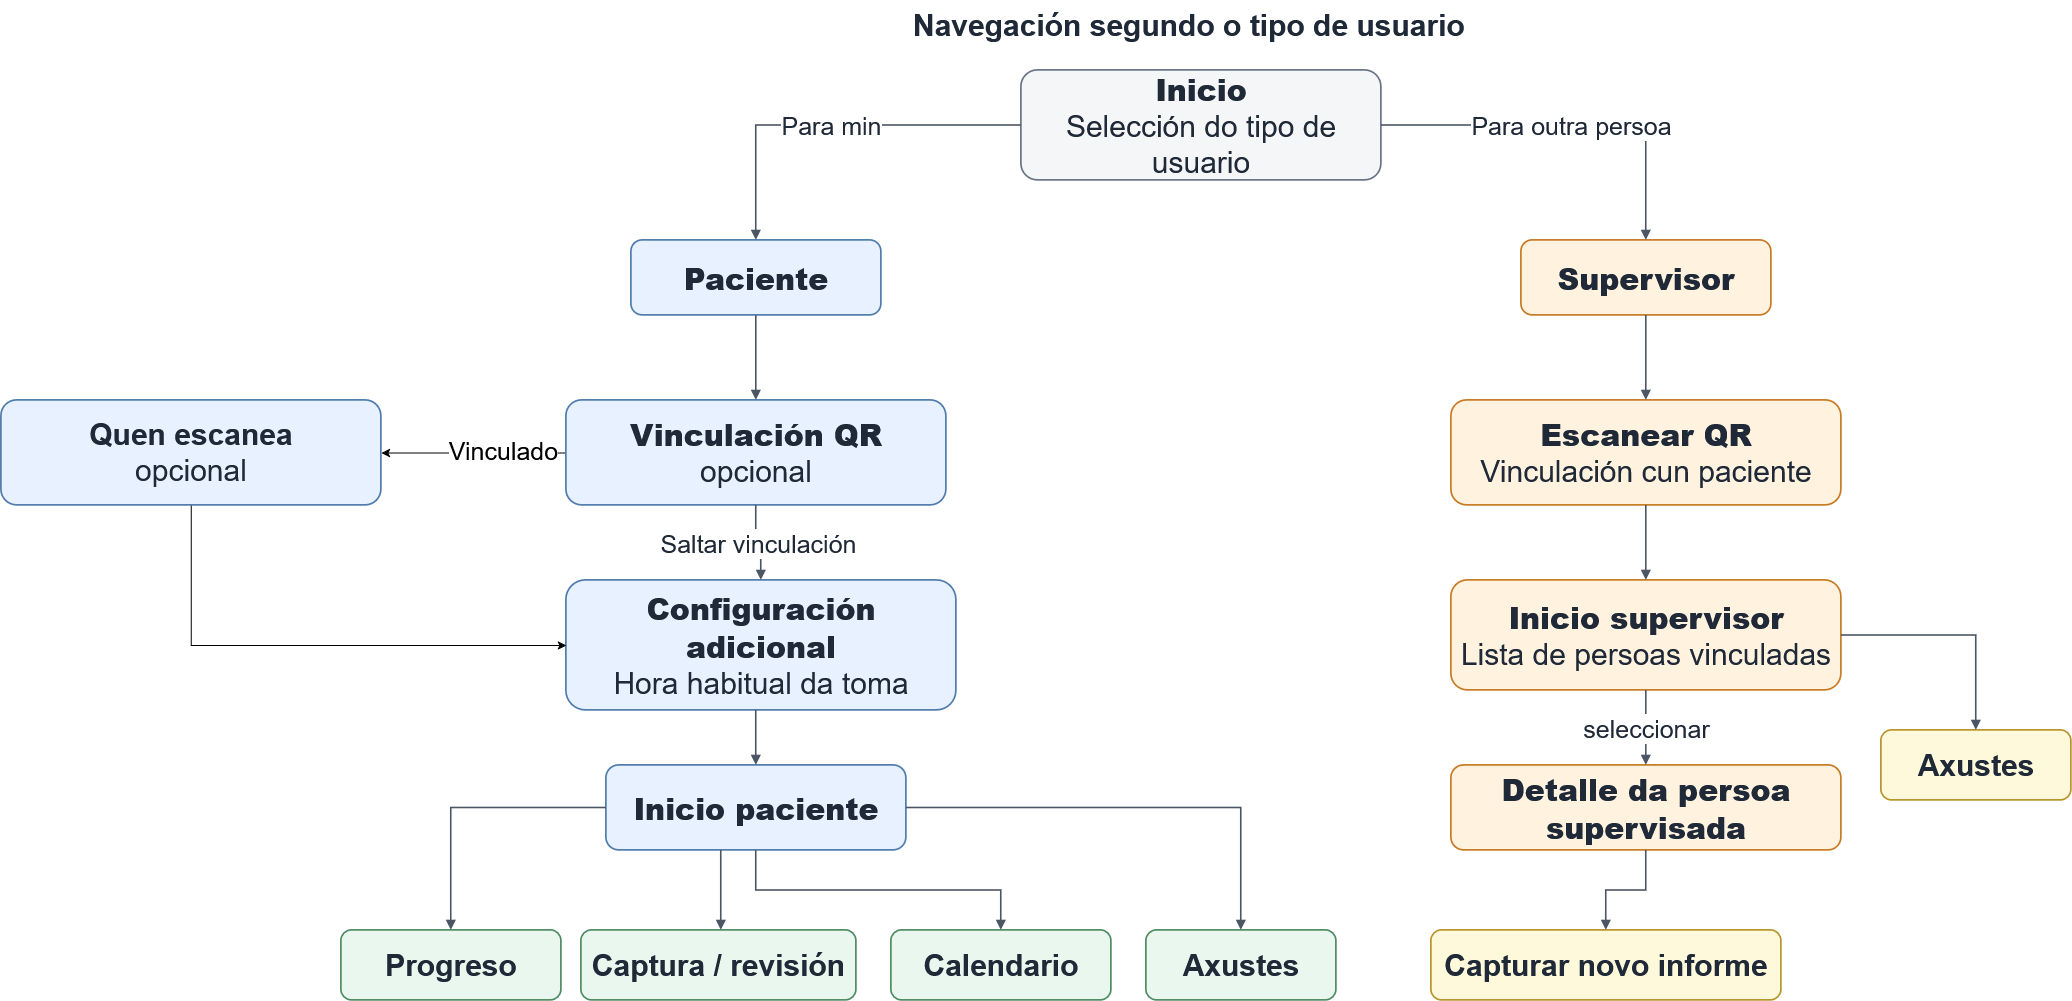

The diagram above was exported from draw.io. Its source (the exported page's mxGraphModel, read from the mxfile embedded in the PNG):
<mxGraphModel dx="4073" dy="1252" grid="1" gridSize="10" guides="1" tooltips="1" connect="1" arrows="1" fold="1" page="1" pageScale="1" pageWidth="1800" pageHeight="1080" background="#FFFFFF" math="0" shadow="0">
  <root>
    <mxCell id="0" />
    <mxCell id="1" parent="0" />
    <mxCell id="2" parent="1" style="text;html=1;strokeColor=none;fillColor=none;align=left;verticalAlign=middle;whiteSpace=wrap;rounded=0;fontColor=#1F2937;fontSize=24;fontStyle=1;" value="&lt;font style=&quot;font-size: 30px;&quot;&gt;Navegación segundo o tipo de usuario&lt;/font&gt;" vertex="1">
      <mxGeometry height="50" width="660" x="610" y="20" as="geometry" />
    </mxCell>
    <mxCell id="10" parent="1" style="rounded=1;whiteSpace=wrap;html=1;align=center;verticalAlign=middle;fillColor=#F4F6F8;strokeColor=#697386;fontColor=#1F2937;gradientColor=none;shadow=0;strokeWidth=1.7;fontSize=18;fontStyle=1;opacity=100;" value="&lt;font style=&quot;font-size: 30px;&quot;&gt;&lt;b&gt;Inicio&lt;/b&gt;&lt;br&gt;&lt;span style=&quot;font-weight: normal;&quot;&gt;Selección do tipo de usuario&lt;/span&gt;&lt;/font&gt;" vertex="1">
      <mxGeometry height="110" width="360" x="720" y="90" as="geometry" />
    </mxCell>
    <mxCell id="11" parent="1" style="rounded=1;whiteSpace=wrap;html=1;align=center;verticalAlign=middle;fillColor=#E8F1FF;strokeColor=#4F7CAC;fontColor=#1F2937;gradientColor=none;shadow=0;strokeWidth=1.7;fontSize=18;fontStyle=1;opacity=100;" value="&lt;font style=&quot;font-size: 30px;&quot;&gt;&lt;b&gt;Paciente&lt;/b&gt;&lt;/font&gt;" vertex="1">
      <mxGeometry height="75" width="250" x="330" y="260" as="geometry" />
    </mxCell>
    <mxCell id="12" parent="1" style="rounded=1;whiteSpace=wrap;html=1;align=center;verticalAlign=middle;fillColor=#FFF3E0;strokeColor=#C77A23;fontColor=#1F2937;gradientColor=none;shadow=0;strokeWidth=1.7;fontSize=18;fontStyle=1;opacity=100;" value="&lt;font style=&quot;font-size: 30px;&quot;&gt;&lt;b&gt;Supervisor&lt;/b&gt;&lt;/font&gt;" vertex="1">
      <mxGeometry height="75" width="250" x="1220" y="260" as="geometry" />
    </mxCell>
    <mxCell id="5cFs6LOZ8V67XEmWAJQm-45" edge="1" parent="1" source="13" style="edgeStyle=orthogonalEdgeStyle;rounded=0;orthogonalLoop=1;jettySize=auto;html=1;entryX=1;entryY=0.5;entryDx=0;entryDy=0;" target="5cFs6LOZ8V67XEmWAJQm-44">
      <mxGeometry relative="1" as="geometry" />
    </mxCell>
    <mxCell id="5cFs6LOZ8V67XEmWAJQm-47" connectable="0" parent="5cFs6LOZ8V67XEmWAJQm-45" style="edgeLabel;html=1;align=center;verticalAlign=middle;resizable=0;points=[];" value="&lt;font style=&quot;font-size: 25px;&quot;&gt;Vinculado&lt;/font&gt;" vertex="1">
      <mxGeometry relative="1" x="-0.3136" y="-3" as="geometry">
        <mxPoint as="offset" />
      </mxGeometry>
    </mxCell>
    <mxCell id="13" parent="1" style="rounded=1;whiteSpace=wrap;html=1;align=center;verticalAlign=middle;fillColor=#E8F1FF;strokeColor=#4F7CAC;fontColor=#1F2937;gradientColor=none;shadow=0;strokeWidth=1.7;fontSize=17;fontStyle=1;opacity=100;" value="&lt;font style=&quot;font-size: 30px;&quot;&gt;&lt;b&gt;Vinculación QR&lt;/b&gt;&lt;br&gt;&lt;span style=&quot;font-weight: normal;&quot;&gt;opcional&lt;/span&gt;&lt;/font&gt;" vertex="1">
      <mxGeometry height="105" width="380" x="265" y="420" as="geometry" />
    </mxCell>
    <mxCell id="14" parent="1" style="rounded=1;whiteSpace=wrap;html=1;align=center;verticalAlign=middle;fillColor=#E8F1FF;strokeColor=#4F7CAC;fontColor=#1F2937;gradientColor=none;shadow=0;strokeWidth=1.7;fontSize=17;fontStyle=1;opacity=100;" value="&lt;font style=&quot;font-size: 30px;&quot;&gt;&lt;b&gt;Configuración adicional&lt;/b&gt;&lt;br&gt;&lt;span style=&quot;font-weight: normal;&quot;&gt;Hora habitual da toma&lt;/span&gt;&lt;/font&gt;" vertex="1">
      <mxGeometry height="130" width="390" x="265" y="600" as="geometry" />
    </mxCell>
    <mxCell id="15" parent="1" style="rounded=1;whiteSpace=wrap;html=1;align=center;verticalAlign=middle;fillColor=#E8F1FF;strokeColor=#4F7CAC;fontColor=#1F2937;gradientColor=none;shadow=0;strokeWidth=1.7;fontSize=18;fontStyle=1;opacity=100;" value="&lt;font style=&quot;font-size: 30px;&quot;&gt;&lt;b&gt;Inicio paciente&lt;/b&gt;&lt;/font&gt;" vertex="1">
      <mxGeometry height="85" width="300" x="305" y="785" as="geometry" />
    </mxCell>
    <mxCell id="16" parent="1" style="rounded=1;whiteSpace=wrap;html=1;align=center;verticalAlign=middle;fillColor=#EAF7EE;strokeColor=#4E8B62;fontColor=#1F2937;gradientColor=none;shadow=0;strokeWidth=1.7;fontSize=16;fontStyle=1;opacity=100;" value="&lt;font style=&quot;font-size: 30px;&quot;&gt;Progreso&lt;/font&gt;" vertex="1">
      <mxGeometry height="70" width="220" x="40" y="950" as="geometry" />
    </mxCell>
    <mxCell id="17" parent="1" style="rounded=1;whiteSpace=wrap;html=1;align=center;verticalAlign=middle;fillColor=#EAF7EE;strokeColor=#4E8B62;fontColor=#1F2937;gradientColor=none;shadow=0;strokeWidth=1.7;fontSize=16;fontStyle=1;opacity=100;" value="&lt;font style=&quot;font-size: 30px;&quot;&gt;Captura / revisión&lt;/font&gt;" vertex="1">
      <mxGeometry height="70" width="275" x="280" y="950" as="geometry" />
    </mxCell>
    <mxCell id="18" parent="1" style="rounded=1;whiteSpace=wrap;html=1;align=center;verticalAlign=middle;fillColor=#EAF7EE;strokeColor=#4E8B62;fontColor=#1F2937;gradientColor=none;shadow=0;strokeWidth=1.7;fontSize=16;fontStyle=1;opacity=100;" value="&lt;font style=&quot;font-size: 30px;&quot;&gt;Calendario&lt;/font&gt;" vertex="1">
      <mxGeometry height="70" width="220" x="590" y="950" as="geometry" />
    </mxCell>
    <mxCell id="19" parent="1" style="rounded=1;whiteSpace=wrap;html=1;align=center;verticalAlign=middle;fillColor=#EAF7EE;strokeColor=#4E8B62;fontColor=#1F2937;gradientColor=none;shadow=0;strokeWidth=1.7;fontSize=16;fontStyle=1;opacity=100;" value="&lt;font style=&quot;font-size: 30px;&quot;&gt;Axustes&lt;/font&gt;" vertex="1">
      <mxGeometry height="70" width="190" x="845" y="950" as="geometry" />
    </mxCell>
    <mxCell id="20" parent="1" style="rounded=1;whiteSpace=wrap;html=1;align=center;verticalAlign=middle;fillColor=#FFF3E0;strokeColor=#C77A23;fontColor=#1F2937;gradientColor=none;shadow=0;strokeWidth=1.7;fontSize=17;fontStyle=1;opacity=100;" value="&lt;font style=&quot;font-size: 30px;&quot;&gt;&lt;b&gt;Escanear QR&lt;/b&gt;&lt;br&gt;&lt;span style=&quot;font-weight: normal;&quot;&gt;Vinculación cun paciente&lt;/span&gt;&lt;/font&gt;" vertex="1">
      <mxGeometry height="105" width="390" x="1150" y="420" as="geometry" />
    </mxCell>
    <mxCell id="21" parent="1" style="rounded=1;whiteSpace=wrap;html=1;align=center;verticalAlign=middle;fillColor=#FFF3E0;strokeColor=#C77A23;fontColor=#1F2937;gradientColor=none;shadow=0;strokeWidth=1.7;fontSize=17;fontStyle=1;opacity=100;" value="&lt;font style=&quot;font-size: 30px;&quot;&gt;&lt;b&gt;Inicio supervisor&lt;/b&gt;&lt;br&gt;&lt;span style=&quot;font-weight: normal;&quot;&gt;Lista de persoas vinculadas&lt;/span&gt;&lt;/font&gt;" vertex="1">
      <mxGeometry height="110" width="390" x="1150" y="600" as="geometry" />
    </mxCell>
    <mxCell id="22" parent="1" style="rounded=1;whiteSpace=wrap;html=1;align=center;verticalAlign=middle;fillColor=#FFF3E0;strokeColor=#C77A23;fontColor=#1F2937;gradientColor=none;shadow=0;strokeWidth=1.7;fontSize=17;fontStyle=1;opacity=100;" value="&lt;font style=&quot;font-size: 30px;&quot;&gt;&lt;b&gt;Detalle da persoa supervisada&lt;/b&gt;&lt;/font&gt;" vertex="1">
      <mxGeometry height="85" width="390" x="1150" y="785" as="geometry" />
    </mxCell>
    <mxCell id="23" parent="1" style="rounded=1;whiteSpace=wrap;html=1;align=center;verticalAlign=middle;fillColor=#FFF9DB;strokeColor=#B7952B;fontColor=#1F2937;gradientColor=none;shadow=0;strokeWidth=1.7;fontSize=16;fontStyle=1;opacity=100;" value="&lt;font style=&quot;font-size: 30px;&quot;&gt;Capturar novo informe&lt;/font&gt;" vertex="1">
      <mxGeometry height="70" width="350" x="1130" y="950" as="geometry" />
    </mxCell>
    <mxCell id="24" parent="1" style="rounded=1;whiteSpace=wrap;html=1;align=center;verticalAlign=middle;fillColor=#FFF9DB;strokeColor=#B7952B;fontColor=#1F2937;gradientColor=none;shadow=0;strokeWidth=1.7;fontSize=16;fontStyle=1;opacity=100;" value="&lt;font style=&quot;font-size: 30px;&quot;&gt;Axustes&lt;/font&gt;" vertex="1">
      <mxGeometry height="70" width="190" x="1580" y="750" as="geometry" />
    </mxCell>
    <mxCell id="30" edge="1" parent="1" source="10" style="edgeStyle=orthogonalEdgeStyle;rounded=0;orthogonalLoop=1;jettySize=auto;html=1;strokeColor=#4B5563;fontColor=#1F2937;labelBackgroundColor=#FFFFFF;strokeWidth=1.6;fontSize=13;endArrow=block;endFill=1;" target="11" value="&lt;font style=&quot;font-size: 25px;&quot;&gt;Para min&lt;/font&gt;">
      <mxGeometry relative="1" as="geometry" />
    </mxCell>
    <mxCell id="31" edge="1" parent="1" source="10" style="edgeStyle=orthogonalEdgeStyle;rounded=0;orthogonalLoop=1;jettySize=auto;html=1;strokeColor=#4B5563;fontColor=#1F2937;labelBackgroundColor=#FFFFFF;strokeWidth=1.6;fontSize=13;endArrow=block;endFill=1;" target="12" value="&lt;font style=&quot;font-size: 25px;&quot;&gt;Para outra persoa&lt;/font&gt;">
      <mxGeometry relative="1" as="geometry" />
    </mxCell>
    <mxCell id="32" edge="1" parent="1" source="11" style="edgeStyle=orthogonalEdgeStyle;rounded=0;orthogonalLoop=1;jettySize=auto;html=1;strokeColor=#4B5563;fontColor=#1F2937;labelBackgroundColor=#FFFFFF;strokeWidth=1.6;fontSize=13;endArrow=block;endFill=1;" target="13" value="">
      <mxGeometry relative="1" as="geometry" />
    </mxCell>
    <mxCell id="33" edge="1" parent="1" source="13" style="edgeStyle=orthogonalEdgeStyle;rounded=0;orthogonalLoop=1;jettySize=auto;html=1;strokeColor=#4B5563;fontColor=#1F2937;labelBackgroundColor=#FFFFFF;strokeWidth=1.6;fontSize=13;endArrow=block;endFill=1;" target="14" value="&lt;font style=&quot;font-size: 25px;&quot;&gt;Saltar vinculación&lt;/font&gt;">
      <mxGeometry relative="1" as="geometry" />
    </mxCell>
    <mxCell id="34" edge="1" parent="1" source="14" style="edgeStyle=orthogonalEdgeStyle;rounded=0;orthogonalLoop=1;jettySize=auto;html=1;strokeColor=#4B5563;fontColor=#1F2937;labelBackgroundColor=#FFFFFF;strokeWidth=1.6;fontSize=13;endArrow=block;endFill=1;" target="15" value="">
      <mxGeometry relative="1" as="geometry">
        <Array as="points">
          <mxPoint x="455" y="750" />
          <mxPoint x="455" y="750" />
        </Array>
      </mxGeometry>
    </mxCell>
    <mxCell id="35" edge="1" parent="1" source="15" style="edgeStyle=orthogonalEdgeStyle;rounded=0;orthogonalLoop=1;jettySize=auto;html=1;strokeColor=#4B5563;fontColor=#1F2937;labelBackgroundColor=#FFFFFF;strokeWidth=1.6;fontSize=13;endArrow=block;endFill=1;" target="16" value="">
      <mxGeometry relative="1" as="geometry" />
    </mxCell>
    <mxCell id="36" edge="1" parent="1" source="15" style="rounded=0;orthogonalLoop=1;jettySize=auto;html=1;strokeColor=#4B5563;fontColor=#1F2937;labelBackgroundColor=#FFFFFF;strokeWidth=1.6;fontSize=13;endArrow=block;endFill=1;edgeStyle=orthogonalEdgeStyle;" target="17" value="">
      <mxGeometry relative="1" as="geometry">
        <Array as="points">
          <mxPoint x="420" y="930" />
          <mxPoint x="420" y="930" />
        </Array>
      </mxGeometry>
    </mxCell>
    <mxCell id="37" edge="1" parent="1" source="15" style="edgeStyle=orthogonalEdgeStyle;rounded=0;orthogonalLoop=1;jettySize=auto;html=1;strokeColor=#4B5563;fontColor=#1F2937;labelBackgroundColor=#FFFFFF;strokeWidth=1.6;fontSize=13;endArrow=block;endFill=1;" target="18" value="">
      <mxGeometry relative="1" as="geometry" />
    </mxCell>
    <mxCell id="38" edge="1" parent="1" source="15" style="edgeStyle=orthogonalEdgeStyle;rounded=0;orthogonalLoop=1;jettySize=auto;html=1;strokeColor=#4B5563;fontColor=#1F2937;labelBackgroundColor=#FFFFFF;strokeWidth=1.6;fontSize=13;endArrow=block;endFill=1;" target="19" value="">
      <mxGeometry relative="1" as="geometry" />
    </mxCell>
    <mxCell id="39" edge="1" parent="1" source="12" style="edgeStyle=orthogonalEdgeStyle;rounded=0;orthogonalLoop=1;jettySize=auto;html=1;strokeColor=#4B5563;fontColor=#1F2937;labelBackgroundColor=#FFFFFF;strokeWidth=1.6;fontSize=13;endArrow=block;endFill=1;" target="20" value="">
      <mxGeometry relative="1" as="geometry" />
    </mxCell>
    <mxCell id="40" edge="1" parent="1" source="20" style="edgeStyle=orthogonalEdgeStyle;rounded=0;orthogonalLoop=1;jettySize=auto;html=1;strokeColor=#4B5563;fontColor=#1F2937;labelBackgroundColor=#FFFFFF;strokeWidth=1.6;fontSize=13;endArrow=block;endFill=1;" target="21" value="">
      <mxGeometry relative="1" as="geometry" />
    </mxCell>
    <mxCell id="41" edge="1" parent="1" source="21" style="edgeStyle=orthogonalEdgeStyle;rounded=0;orthogonalLoop=1;jettySize=auto;html=1;strokeColor=#4B5563;fontColor=#1F2937;labelBackgroundColor=#FFFFFF;strokeWidth=1.6;fontSize=13;endArrow=block;endFill=1;" target="22" value="&lt;font style=&quot;font-size: 25px;&quot;&gt;seleccionar&lt;/font&gt;">
      <mxGeometry relative="1" as="geometry" />
    </mxCell>
    <mxCell id="42" edge="1" parent="1" source="22" style="edgeStyle=orthogonalEdgeStyle;rounded=0;orthogonalLoop=1;jettySize=auto;html=1;strokeColor=#4B5563;fontColor=#1F2937;labelBackgroundColor=#FFFFFF;strokeWidth=1.6;fontSize=13;endArrow=block;endFill=1;" target="23" value="">
      <mxGeometry relative="1" as="geometry" />
    </mxCell>
    <mxCell id="43" edge="1" parent="1" source="21" style="edgeStyle=orthogonalEdgeStyle;rounded=0;orthogonalLoop=1;jettySize=auto;html=1;strokeColor=#4B5563;fontColor=#1F2937;labelBackgroundColor=#FFFFFF;strokeWidth=1.6;fontSize=13;endArrow=block;endFill=1;" target="24" value="">
      <mxGeometry relative="1" as="geometry" />
    </mxCell>
    <mxCell id="5cFs6LOZ8V67XEmWAJQm-46" edge="1" parent="1" source="5cFs6LOZ8V67XEmWAJQm-44" style="edgeStyle=orthogonalEdgeStyle;rounded=0;orthogonalLoop=1;jettySize=auto;html=1;exitX=0.5;exitY=1;exitDx=0;exitDy=0;entryX=0;entryY=0.5;entryDx=0;entryDy=0;" target="14">
      <mxGeometry relative="1" as="geometry" />
    </mxCell>
    <mxCell id="5cFs6LOZ8V67XEmWAJQm-44" parent="1" style="rounded=1;whiteSpace=wrap;html=1;align=center;verticalAlign=middle;fillColor=#E8F1FF;strokeColor=#4F7CAC;fontColor=#1F2937;gradientColor=none;shadow=0;strokeWidth=1.7;fontSize=17;fontStyle=1;opacity=100;" value="&lt;font style=&quot;font-size: 30px;&quot;&gt;Quen escanea&lt;br&gt;&lt;span style=&quot;font-weight: normal;&quot;&gt;opcional&lt;/span&gt;&lt;/font&gt;" vertex="1">
      <mxGeometry height="105" width="380" x="-300" y="420" as="geometry" />
    </mxCell>
  </root>
</mxGraphModel>